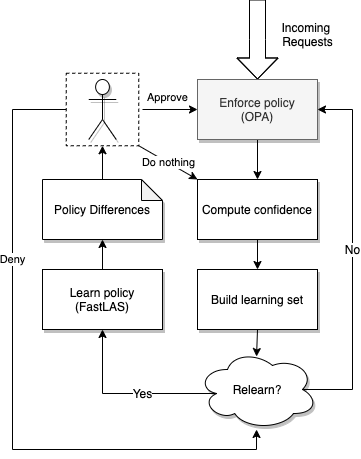

The diagram above was exported from draw.io. Its source (the exported page's mxGraphModel, read from the mxfile embedded in the PNG):
<mxGraphModel dx="988" dy="663" grid="1" gridSize="10" guides="1" tooltips="1" connect="1" arrows="1" fold="1" page="1" pageScale="1" pageWidth="850" pageHeight="1100" math="0" shadow="0">
  <root>
    <mxCell id="0" />
    <mxCell id="1" parent="0" />
    <mxCell id="s2W8WSL3ViyPcdUcmIva-45" value="Deny" style="edgeStyle=orthogonalEdgeStyle;rounded=0;orthogonalLoop=1;jettySize=auto;html=1;exitX=0;exitY=0.5;exitDx=0;exitDy=0;entryX=0.492;entryY=1;entryDx=0;entryDy=0;entryPerimeter=0;strokeColor=#000000;" parent="1" source="s2W8WSL3ViyPcdUcmIva-38" target="s2W8WSL3ViyPcdUcmIva-20" edge="1">
      <mxGeometry x="-0.3805" relative="1" as="geometry">
        <Array as="points">
          <mxPoint x="180" y="170" />
          <mxPoint x="180" y="510" />
          <mxPoint x="424" y="510" />
        </Array>
        <mxPoint as="offset" />
      </mxGeometry>
    </mxCell>
    <mxCell id="s2W8WSL3ViyPcdUcmIva-46" value="Do nothing" style="rounded=0;orthogonalLoop=1;jettySize=auto;html=1;exitX=1;exitY=1;exitDx=0;exitDy=0;strokeColor=#000000;entryX=0;entryY=0;entryDx=0;entryDy=0;" parent="1" source="s2W8WSL3ViyPcdUcmIva-38" target="s2W8WSL3ViyPcdUcmIva-11" edge="1">
      <mxGeometry relative="1" as="geometry">
        <mxPoint x="350" y="230" as="targetPoint" />
      </mxGeometry>
    </mxCell>
    <mxCell id="s2W8WSL3ViyPcdUcmIva-38" value="" style="whiteSpace=wrap;html=1;aspect=fixed;rounded=0;shadow=0;glass=0;sketch=0;dashed=1;" parent="1" vertex="1">
      <mxGeometry x="233.75" y="133.75" width="72.5" height="72.5" as="geometry" />
    </mxCell>
    <mxCell id="s2W8WSL3ViyPcdUcmIva-7" value="" style="shape=flexArrow;endArrow=classic;html=1;entryX=0.5;entryY=0;entryDx=0;entryDy=0;endWidth=24;endSize=6.67;width=16;" parent="1" edge="1">
      <mxGeometry width="50" height="50" relative="1" as="geometry">
        <mxPoint x="425" y="60" as="sourcePoint" />
        <mxPoint x="425" y="140" as="targetPoint" />
        <Array as="points">
          <mxPoint x="425" y="100" />
        </Array>
      </mxGeometry>
    </mxCell>
    <mxCell id="s2W8WSL3ViyPcdUcmIva-8" value="Incoming &lt;br&gt;Requests" style="text;html=1;align=center;verticalAlign=middle;resizable=0;points=[];autosize=1;strokeColor=none;" parent="1" vertex="1">
      <mxGeometry x="440" y="80" width="70" height="30" as="geometry" />
    </mxCell>
    <mxCell id="s2W8WSL3ViyPcdUcmIva-10" value="" style="endArrow=classic;html=1;entryX=0.5;entryY=0;entryDx=0;entryDy=0;exitX=0.5;exitY=1;exitDx=0;exitDy=0;" parent="1" target="s2W8WSL3ViyPcdUcmIva-11" edge="1">
      <mxGeometry width="50" height="50" relative="1" as="geometry">
        <mxPoint x="425" y="200" as="sourcePoint" />
        <mxPoint x="360" y="210" as="targetPoint" />
      </mxGeometry>
    </mxCell>
    <mxCell id="s2W8WSL3ViyPcdUcmIva-11" value="Compute confidence" style="rounded=0;whiteSpace=wrap;html=1;shadow=1;glass=0;sketch=0;" parent="1" vertex="1">
      <mxGeometry x="365" y="240" width="120" height="60" as="geometry" />
    </mxCell>
    <mxCell id="s2W8WSL3ViyPcdUcmIva-22" style="edgeStyle=none;rounded=0;orthogonalLoop=1;jettySize=auto;html=1;exitX=0.5;exitY=1;exitDx=0;exitDy=0;entryX=0.492;entryY=0.088;entryDx=0;entryDy=0;entryPerimeter=0;strokeColor=#000000;" parent="1" source="s2W8WSL3ViyPcdUcmIva-13" target="s2W8WSL3ViyPcdUcmIva-20" edge="1">
      <mxGeometry relative="1" as="geometry" />
    </mxCell>
    <mxCell id="s2W8WSL3ViyPcdUcmIva-13" value="Build learning set" style="rounded=0;whiteSpace=wrap;html=1;shadow=1;glass=0;sketch=0;" parent="1" vertex="1">
      <mxGeometry x="365" y="330" width="120" height="60" as="geometry" />
    </mxCell>
    <mxCell id="s2W8WSL3ViyPcdUcmIva-16" value="" style="endArrow=classic;html=1;entryX=0.5;entryY=0;entryDx=0;entryDy=0;exitX=0.5;exitY=1;exitDx=0;exitDy=0;entryPerimeter=0;" parent="1" source="s2W8WSL3ViyPcdUcmIva-11" target="s2W8WSL3ViyPcdUcmIva-13" edge="1">
      <mxGeometry width="50" height="50" relative="1" as="geometry">
        <mxPoint x="375" y="210" as="sourcePoint" />
        <mxPoint x="300" y="260" as="targetPoint" />
      </mxGeometry>
    </mxCell>
    <mxCell id="s2W8WSL3ViyPcdUcmIva-23" value="&lt;font style=&quot;font-size: 12px&quot;&gt;No&lt;/font&gt;" style="edgeStyle=orthogonalEdgeStyle;rounded=0;orthogonalLoop=1;jettySize=auto;html=1;entryX=1;entryY=0.5;entryDx=0;entryDy=0;strokeColor=#000000;exitX=0.875;exitY=0.5;exitDx=0;exitDy=0;exitPerimeter=0;" parent="1" source="s2W8WSL3ViyPcdUcmIva-20" edge="1">
      <mxGeometry x="0.0411" relative="1" as="geometry">
        <mxPoint x="485" y="170" as="targetPoint" />
        <Array as="points">
          <mxPoint x="520" y="450" />
          <mxPoint x="520" y="170" />
        </Array>
        <mxPoint as="offset" />
      </mxGeometry>
    </mxCell>
    <mxCell id="s2W8WSL3ViyPcdUcmIva-35" value="&lt;font style=&quot;font-size: 12px&quot;&gt;Yes&lt;/font&gt;" style="edgeStyle=orthogonalEdgeStyle;rounded=0;orthogonalLoop=1;jettySize=auto;html=1;exitX=0.16;exitY=0.55;exitDx=0;exitDy=0;exitPerimeter=0;entryX=0.5;entryY=1;entryDx=0;entryDy=0;strokeColor=#000000;" parent="1" source="s2W8WSL3ViyPcdUcmIva-20" target="s2W8WSL3ViyPcdUcmIva-24" edge="1">
      <mxGeometry x="-0.1672" relative="1" as="geometry">
        <mxPoint as="offset" />
      </mxGeometry>
    </mxCell>
    <mxCell id="s2W8WSL3ViyPcdUcmIva-20" value="Relearn?" style="ellipse;shape=cloud;whiteSpace=wrap;html=1;rounded=1;shadow=1;glass=0;sketch=0;" parent="1" vertex="1">
      <mxGeometry x="365" y="410" width="120" height="80" as="geometry" />
    </mxCell>
    <mxCell id="s2W8WSL3ViyPcdUcmIva-28" style="edgeStyle=orthogonalEdgeStyle;rounded=0;orthogonalLoop=1;jettySize=auto;html=1;exitX=0.5;exitY=0;exitDx=0;exitDy=0;entryX=0.5;entryY=1;entryDx=0;entryDy=0;entryPerimeter=0;strokeColor=#000000;" parent="1" source="s2W8WSL3ViyPcdUcmIva-24" target="s2W8WSL3ViyPcdUcmIva-26" edge="1">
      <mxGeometry relative="1" as="geometry" />
    </mxCell>
    <mxCell id="s2W8WSL3ViyPcdUcmIva-24" value="Learn policy&lt;br&gt;(FastLAS)" style="rounded=0;whiteSpace=wrap;html=1;shadow=1;glass=0;sketch=0;" parent="1" vertex="1">
      <mxGeometry x="210" y="330" width="120" height="60" as="geometry" />
    </mxCell>
    <mxCell id="s2W8WSL3ViyPcdUcmIva-44" style="edgeStyle=orthogonalEdgeStyle;rounded=0;orthogonalLoop=1;jettySize=auto;html=1;exitX=0.5;exitY=0;exitDx=0;exitDy=0;exitPerimeter=0;entryX=0.5;entryY=1;entryDx=0;entryDy=0;strokeColor=#000000;" parent="1" source="s2W8WSL3ViyPcdUcmIva-26" target="s2W8WSL3ViyPcdUcmIva-38" edge="1">
      <mxGeometry relative="1" as="geometry" />
    </mxCell>
    <mxCell id="s2W8WSL3ViyPcdUcmIva-26" value="Policy Differences" style="shape=note;whiteSpace=wrap;html=1;backgroundOutline=1;darkOpacity=0.05;rounded=1;shadow=1;glass=0;sketch=0;size=21;" parent="1" vertex="1">
      <mxGeometry x="210" y="240" width="120" height="60" as="geometry" />
    </mxCell>
    <mxCell id="s2W8WSL3ViyPcdUcmIva-34" value="Approve" style="edgeStyle=orthogonalEdgeStyle;rounded=0;orthogonalLoop=1;jettySize=auto;html=1;entryX=0;entryY=0.5;entryDx=0;entryDy=0;strokeColor=#000000;" parent="1" target="s2W8WSL3ViyPcdUcmIva-30" edge="1">
      <mxGeometry x="-0.0909" y="12" relative="1" as="geometry">
        <mxPoint x="310" y="170" as="sourcePoint" />
        <mxPoint as="offset" />
      </mxGeometry>
    </mxCell>
    <mxCell id="s2W8WSL3ViyPcdUcmIva-29" value="" style="shape=umlActor;verticalLabelPosition=bottom;verticalAlign=top;html=1;outlineConnect=0;rounded=1;shadow=1;glass=0;sketch=0;" parent="1" vertex="1">
      <mxGeometry x="256.25" y="140" width="27.5" height="60" as="geometry" />
    </mxCell>
    <mxCell id="s2W8WSL3ViyPcdUcmIva-30" value="Enforce policy&lt;br&gt;(OPA)" style="rounded=0;whiteSpace=wrap;html=1;shadow=1;glass=0;sketch=0;fillColor=#f5f5f5;strokeColor=#666666;fontColor=#333333;" parent="1" vertex="1">
      <mxGeometry x="365" y="140" width="120" height="60" as="geometry" />
    </mxCell>
  </root>
</mxGraphModel>